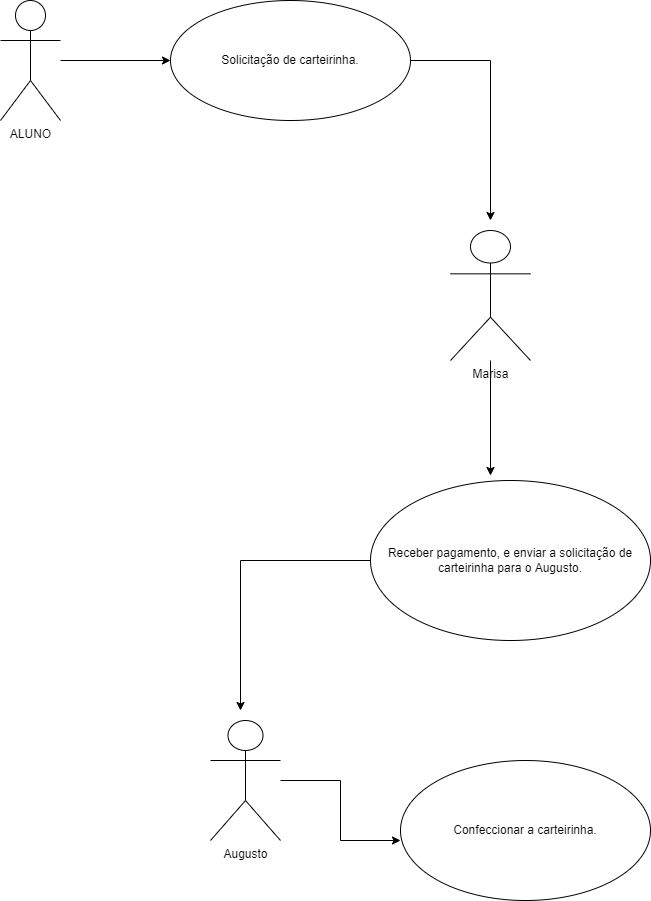

The diagram above was exported from draw.io. Its source (the exported page's mxGraphModel, read from the mxfile embedded in the PNG):
<mxGraphModel dx="942" dy="557" grid="1" gridSize="10" guides="1" tooltips="1" connect="1" arrows="1" fold="1" page="1" pageScale="1" pageWidth="827" pageHeight="1169" math="0" shadow="0">
  <root>
    <mxCell id="0" />
    <mxCell id="1" parent="0" />
    <mxCell id="OCCzwZ_qE5J79o4Zey2I-18" value="" style="edgeStyle=orthogonalEdgeStyle;rounded=0;orthogonalLoop=1;jettySize=auto;html=1;" edge="1" parent="1" source="OCCzwZ_qE5J79o4Zey2I-3" target="OCCzwZ_qE5J79o4Zey2I-17">
      <mxGeometry relative="1" as="geometry" />
    </mxCell>
    <mxCell id="OCCzwZ_qE5J79o4Zey2I-3" value="ALUNO" style="shape=umlActor;verticalLabelPosition=bottom;verticalAlign=top;html=1;outlineConnect=0;" vertex="1" parent="1">
      <mxGeometry x="70" y="200" width="60" height="120" as="geometry" />
    </mxCell>
    <mxCell id="OCCzwZ_qE5J79o4Zey2I-23" value="" style="edgeStyle=orthogonalEdgeStyle;rounded=0;orthogonalLoop=1;jettySize=auto;html=1;" edge="1" parent="1" source="OCCzwZ_qE5J79o4Zey2I-17">
      <mxGeometry relative="1" as="geometry">
        <mxPoint x="560" y="420" as="targetPoint" />
      </mxGeometry>
    </mxCell>
    <mxCell id="OCCzwZ_qE5J79o4Zey2I-17" value="Solicitação de carteirinha." style="ellipse;whiteSpace=wrap;html=1;" vertex="1" parent="1">
      <mxGeometry x="240" y="200" width="240" height="120" as="geometry" />
    </mxCell>
    <mxCell id="OCCzwZ_qE5J79o4Zey2I-27" value="" style="edgeStyle=orthogonalEdgeStyle;rounded=0;orthogonalLoop=1;jettySize=auto;html=1;" edge="1" parent="1" source="OCCzwZ_qE5J79o4Zey2I-25">
      <mxGeometry relative="1" as="geometry">
        <mxPoint x="560" y="675" as="targetPoint" />
      </mxGeometry>
    </mxCell>
    <mxCell id="OCCzwZ_qE5J79o4Zey2I-25" value="Marisa" style="shape=umlActor;verticalLabelPosition=bottom;verticalAlign=top;html=1;outlineConnect=0;" vertex="1" parent="1">
      <mxGeometry x="520" y="430" width="80" height="130" as="geometry" />
    </mxCell>
    <mxCell id="OCCzwZ_qE5J79o4Zey2I-30" value="" style="edgeStyle=orthogonalEdgeStyle;rounded=0;orthogonalLoop=1;jettySize=auto;html=1;" edge="1" parent="1" source="OCCzwZ_qE5J79o4Zey2I-28">
      <mxGeometry relative="1" as="geometry">
        <mxPoint x="310" y="910" as="targetPoint" />
      </mxGeometry>
    </mxCell>
    <mxCell id="OCCzwZ_qE5J79o4Zey2I-28" value="Receber pagamento, e enviar a solicitação de carteirinha para o Augusto." style="ellipse;whiteSpace=wrap;html=1;" vertex="1" parent="1">
      <mxGeometry x="440" y="680" width="280" height="160" as="geometry" />
    </mxCell>
    <mxCell id="OCCzwZ_qE5J79o4Zey2I-33" value="" style="edgeStyle=orthogonalEdgeStyle;rounded=0;orthogonalLoop=1;jettySize=auto;html=1;" edge="1" parent="1" source="OCCzwZ_qE5J79o4Zey2I-31">
      <mxGeometry relative="1" as="geometry">
        <mxPoint x="470" y="1040" as="targetPoint" />
      </mxGeometry>
    </mxCell>
    <mxCell id="OCCzwZ_qE5J79o4Zey2I-31" value="Augusto&lt;br&gt;" style="shape=umlActor;verticalLabelPosition=bottom;verticalAlign=top;html=1;outlineConnect=0;" vertex="1" parent="1">
      <mxGeometry x="280" y="920" width="70" height="120" as="geometry" />
    </mxCell>
    <mxCell id="OCCzwZ_qE5J79o4Zey2I-34" value="Confeccionar a carteirinha." style="ellipse;whiteSpace=wrap;html=1;" vertex="1" parent="1">
      <mxGeometry x="470" y="960" width="250" height="140" as="geometry" />
    </mxCell>
  </root>
</mxGraphModel>